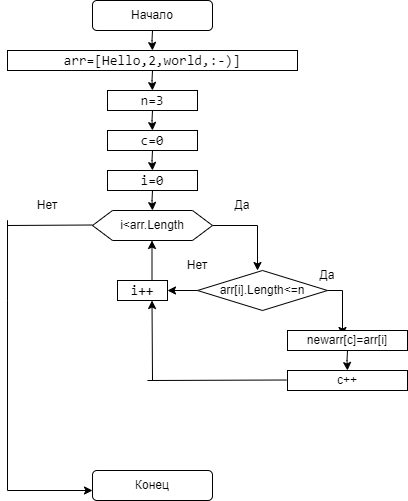

The diagram above was exported from draw.io. Its source (the exported page's mxGraphModel, read from the mxfile embedded in the PNG):
<mxGraphModel dx="1002" dy="553" grid="1" gridSize="10" guides="1" tooltips="1" connect="1" arrows="1" fold="1" page="1" pageScale="1" pageWidth="827" pageHeight="1169" math="0" shadow="0">
  <root>
    <mxCell id="WIyWlLk6GJQsqaUBKTNV-0" />
    <mxCell id="WIyWlLk6GJQsqaUBKTNV-1" parent="WIyWlLk6GJQsqaUBKTNV-0" />
    <mxCell id="sUfakAljrwN6jmDfPd5A-6" value="Начало" style="rounded=1;whiteSpace=wrap;html=1;" parent="WIyWlLk6GJQsqaUBKTNV-1" vertex="1">
      <mxGeometry x="285" y="30" width="120" height="30" as="geometry" />
    </mxCell>
    <mxCell id="sUfakAljrwN6jmDfPd5A-7" value="&lt;div style=&quot;font-family: Consolas, &amp;quot;Courier New&amp;quot;, monospace; font-size: 14px; line-height: 19px;&quot;&gt;&lt;div style=&quot;line-height: 19px;&quot;&gt;n=3&lt;/div&gt;&lt;/div&gt;" style="rounded=0;whiteSpace=wrap;html=1;" parent="WIyWlLk6GJQsqaUBKTNV-1" vertex="1">
      <mxGeometry x="300" y="120" width="90" height="20" as="geometry" />
    </mxCell>
    <mxCell id="sUfakAljrwN6jmDfPd5A-8" value="" style="endArrow=classic;html=1;rounded=0;" parent="WIyWlLk6GJQsqaUBKTNV-1" edge="1">
      <mxGeometry width="50" height="50" relative="1" as="geometry">
        <mxPoint x="345" y="60" as="sourcePoint" />
        <mxPoint x="345" y="80" as="targetPoint" />
        <Array as="points">
          <mxPoint x="344.5" y="70" />
        </Array>
      </mxGeometry>
    </mxCell>
    <mxCell id="sUfakAljrwN6jmDfPd5A-10" value="&lt;div style=&quot;font-family: Consolas, &amp;quot;Courier New&amp;quot;, monospace; font-size: 14px; line-height: 19px;&quot;&gt;&lt;div style=&quot;line-height: 19px;&quot;&gt;arr=[Hello,2,world,:-)]&lt;/div&gt;&lt;/div&gt;" style="rounded=0;whiteSpace=wrap;html=1;" parent="WIyWlLk6GJQsqaUBKTNV-1" vertex="1">
      <mxGeometry x="200" y="80" width="290" height="20" as="geometry" />
    </mxCell>
    <mxCell id="sUfakAljrwN6jmDfPd5A-11" value="" style="endArrow=classic;html=1;rounded=0;" parent="WIyWlLk6GJQsqaUBKTNV-1" edge="1">
      <mxGeometry width="50" height="50" relative="1" as="geometry">
        <mxPoint x="345" y="100" as="sourcePoint" />
        <mxPoint x="345" y="120" as="targetPoint" />
        <Array as="points">
          <mxPoint x="344.5" y="110" />
          <mxPoint x="345" y="120" />
        </Array>
      </mxGeometry>
    </mxCell>
    <mxCell id="sUfakAljrwN6jmDfPd5A-12" value="&lt;div style=&quot;font-family: Consolas, &amp;quot;Courier New&amp;quot;, monospace; font-size: 14px; line-height: 19px;&quot;&gt;&lt;div style=&quot;line-height: 19px;&quot;&gt;c=0&lt;/div&gt;&lt;/div&gt;" style="rounded=0;whiteSpace=wrap;html=1;" parent="WIyWlLk6GJQsqaUBKTNV-1" vertex="1">
      <mxGeometry x="300" y="160" width="90" height="20" as="geometry" />
    </mxCell>
    <mxCell id="sUfakAljrwN6jmDfPd5A-13" value="" style="endArrow=classic;html=1;rounded=0;" parent="WIyWlLk6GJQsqaUBKTNV-1" edge="1">
      <mxGeometry width="50" height="50" relative="1" as="geometry">
        <mxPoint x="345" y="180" as="sourcePoint" />
        <mxPoint x="345" y="200" as="targetPoint" />
        <Array as="points">
          <mxPoint x="344.5" y="190" />
          <mxPoint x="345" y="200" />
        </Array>
      </mxGeometry>
    </mxCell>
    <mxCell id="sUfakAljrwN6jmDfPd5A-25" style="edgeStyle=orthogonalEdgeStyle;rounded=0;orthogonalLoop=1;jettySize=auto;html=1;exitX=1;exitY=0.5;exitDx=0;exitDy=0;" parent="WIyWlLk6GJQsqaUBKTNV-1" source="sUfakAljrwN6jmDfPd5A-14" edge="1">
      <mxGeometry relative="1" as="geometry">
        <mxPoint x="450" y="300" as="targetPoint" />
        <Array as="points">
          <mxPoint x="450" y="255" />
        </Array>
      </mxGeometry>
    </mxCell>
    <mxCell id="sUfakAljrwN6jmDfPd5A-14" value="i&amp;lt;arr.Length" style="shape=hexagon;perimeter=hexagonPerimeter2;whiteSpace=wrap;html=1;fixedSize=1;" parent="WIyWlLk6GJQsqaUBKTNV-1" vertex="1">
      <mxGeometry x="285" y="240" width="120" height="30" as="geometry" />
    </mxCell>
    <mxCell id="sUfakAljrwN6jmDfPd5A-16" value="" style="endArrow=classic;html=1;rounded=0;" parent="WIyWlLk6GJQsqaUBKTNV-1" edge="1">
      <mxGeometry width="50" height="50" relative="1" as="geometry">
        <mxPoint x="345" y="140" as="sourcePoint" />
        <mxPoint x="345" y="160" as="targetPoint" />
        <Array as="points">
          <mxPoint x="344.5" y="150" />
          <mxPoint x="345" y="160" />
        </Array>
      </mxGeometry>
    </mxCell>
    <mxCell id="sUfakAljrwN6jmDfPd5A-17" style="edgeStyle=orthogonalEdgeStyle;rounded=0;orthogonalLoop=1;jettySize=auto;html=1;exitX=0.5;exitY=1;exitDx=0;exitDy=0;" parent="WIyWlLk6GJQsqaUBKTNV-1" source="sUfakAljrwN6jmDfPd5A-14" target="sUfakAljrwN6jmDfPd5A-14" edge="1">
      <mxGeometry relative="1" as="geometry" />
    </mxCell>
    <mxCell id="sUfakAljrwN6jmDfPd5A-18" value="&lt;div style=&quot;font-family: Consolas, &amp;quot;Courier New&amp;quot;, monospace; font-size: 14px; line-height: 19px;&quot;&gt;&lt;div style=&quot;line-height: 19px;&quot;&gt;i=0&lt;/div&gt;&lt;/div&gt;" style="rounded=0;whiteSpace=wrap;html=1;" parent="WIyWlLk6GJQsqaUBKTNV-1" vertex="1">
      <mxGeometry x="300" y="200" width="90" height="20" as="geometry" />
    </mxCell>
    <mxCell id="sUfakAljrwN6jmDfPd5A-20" value="" style="endArrow=classic;html=1;rounded=0;" parent="WIyWlLk6GJQsqaUBKTNV-1" edge="1">
      <mxGeometry width="50" height="50" relative="1" as="geometry">
        <mxPoint x="345" y="220" as="sourcePoint" />
        <mxPoint x="345" y="240" as="targetPoint" />
        <Array as="points">
          <mxPoint x="344.5" y="230" />
          <mxPoint x="345" y="240" />
        </Array>
      </mxGeometry>
    </mxCell>
    <mxCell id="sUfakAljrwN6jmDfPd5A-23" value="" style="endArrow=classic;html=1;rounded=0;" parent="WIyWlLk6GJQsqaUBKTNV-1" edge="1">
      <mxGeometry width="50" height="50" relative="1" as="geometry">
        <mxPoint x="540" y="380" as="sourcePoint" />
        <mxPoint x="540" y="400" as="targetPoint" />
        <Array as="points">
          <mxPoint x="539.5" y="390" />
          <mxPoint x="540" y="400" />
        </Array>
      </mxGeometry>
    </mxCell>
    <mxCell id="sUfakAljrwN6jmDfPd5A-27" value="Да" style="text;html=1;strokeColor=none;fillColor=none;align=center;verticalAlign=middle;whiteSpace=wrap;rounded=0;" parent="WIyWlLk6GJQsqaUBKTNV-1" vertex="1">
      <mxGeometry x="405" y="220" width="60" height="30" as="geometry" />
    </mxCell>
    <mxCell id="sUfakAljrwN6jmDfPd5A-29" value="arr[i].Length&amp;lt;=n" style="rhombus;whiteSpace=wrap;html=1;" parent="WIyWlLk6GJQsqaUBKTNV-1" vertex="1">
      <mxGeometry x="390" y="300" width="130" height="40" as="geometry" />
    </mxCell>
    <mxCell id="sUfakAljrwN6jmDfPd5A-30" style="edgeStyle=orthogonalEdgeStyle;rounded=0;orthogonalLoop=1;jettySize=auto;html=1;exitX=0.5;exitY=1;exitDx=0;exitDy=0;" parent="WIyWlLk6GJQsqaUBKTNV-1" edge="1" source="sUfakAljrwN6jmDfPd5A-32">
      <mxGeometry relative="1" as="geometry">
        <mxPoint x="535" y="365" as="targetPoint" />
        <mxPoint x="490" y="320" as="sourcePoint" />
        <Array as="points">
          <mxPoint x="535" y="320" />
        </Array>
      </mxGeometry>
    </mxCell>
    <mxCell id="sUfakAljrwN6jmDfPd5A-32" value="Да" style="text;html=1;strokeColor=none;fillColor=none;align=center;verticalAlign=middle;whiteSpace=wrap;rounded=0;" parent="WIyWlLk6GJQsqaUBKTNV-1" vertex="1">
      <mxGeometry x="490" y="290" width="60" height="30" as="geometry" />
    </mxCell>
    <mxCell id="sUfakAljrwN6jmDfPd5A-33" value="newarr[c]=arr[i]" style="rounded=0;whiteSpace=wrap;html=1;" parent="WIyWlLk6GJQsqaUBKTNV-1" vertex="1">
      <mxGeometry x="480" y="360" width="120" height="20" as="geometry" />
    </mxCell>
    <mxCell id="sUfakAljrwN6jmDfPd5A-34" value="c++" style="rounded=0;whiteSpace=wrap;html=1;" parent="WIyWlLk6GJQsqaUBKTNV-1" vertex="1">
      <mxGeometry x="480" y="400" width="120" height="20" as="geometry" />
    </mxCell>
    <mxCell id="sUfakAljrwN6jmDfPd5A-38" value="&lt;div style=&quot;font-family: Consolas, &amp;quot;Courier New&amp;quot;, monospace; font-size: 14px; line-height: 19px;&quot;&gt;&lt;div style=&quot;line-height: 19px;&quot;&gt;i++&lt;/div&gt;&lt;/div&gt;" style="rounded=0;whiteSpace=wrap;html=1;" parent="WIyWlLk6GJQsqaUBKTNV-1" vertex="1">
      <mxGeometry x="310" y="310" width="50" height="20" as="geometry" />
    </mxCell>
    <mxCell id="sUfakAljrwN6jmDfPd5A-46" value="" style="endArrow=classic;html=1;rounded=0;exitX=0.69;exitY=0;exitDx=0;exitDy=0;exitPerimeter=0;" parent="WIyWlLk6GJQsqaUBKTNV-1" source="sUfakAljrwN6jmDfPd5A-38" edge="1">
      <mxGeometry width="50" height="50" relative="1" as="geometry">
        <mxPoint x="344.5" y="300" as="sourcePoint" />
        <mxPoint x="344.5" y="270" as="targetPoint" />
      </mxGeometry>
    </mxCell>
    <mxCell id="sUfakAljrwN6jmDfPd5A-49" value="Нет" style="text;html=1;strokeColor=none;fillColor=none;align=center;verticalAlign=middle;whiteSpace=wrap;rounded=0;" parent="WIyWlLk6GJQsqaUBKTNV-1" vertex="1">
      <mxGeometry x="360" y="280" width="60" height="30" as="geometry" />
    </mxCell>
    <mxCell id="sUfakAljrwN6jmDfPd5A-50" value="" style="endArrow=none;html=1;rounded=0;" parent="WIyWlLk6GJQsqaUBKTNV-1" edge="1">
      <mxGeometry width="50" height="50" relative="1" as="geometry">
        <mxPoint x="340" y="410" as="sourcePoint" />
        <mxPoint x="479" y="409.5" as="targetPoint" />
      </mxGeometry>
    </mxCell>
    <mxCell id="sUfakAljrwN6jmDfPd5A-51" value="" style="endArrow=classic;html=1;rounded=0;" parent="WIyWlLk6GJQsqaUBKTNV-1" edge="1">
      <mxGeometry width="50" height="50" relative="1" as="geometry">
        <mxPoint x="345" y="410" as="sourcePoint" />
        <mxPoint x="344.5" y="330" as="targetPoint" />
      </mxGeometry>
    </mxCell>
    <mxCell id="sUfakAljrwN6jmDfPd5A-53" value="" style="endArrow=none;html=1;rounded=0;" parent="WIyWlLk6GJQsqaUBKTNV-1" edge="1">
      <mxGeometry width="50" height="50" relative="1" as="geometry">
        <mxPoint x="200" y="255" as="sourcePoint" />
        <mxPoint x="285" y="254.5" as="targetPoint" />
      </mxGeometry>
    </mxCell>
    <mxCell id="sUfakAljrwN6jmDfPd5A-54" value="" style="endArrow=none;html=1;rounded=0;" parent="WIyWlLk6GJQsqaUBKTNV-1" edge="1">
      <mxGeometry width="50" height="50" relative="1" as="geometry">
        <mxPoint x="200" y="520" as="sourcePoint" />
        <mxPoint x="200" y="330" as="targetPoint" />
        <Array as="points">
          <mxPoint x="200" y="330" />
          <mxPoint x="200" y="250" />
        </Array>
      </mxGeometry>
    </mxCell>
    <mxCell id="sUfakAljrwN6jmDfPd5A-55" value="" style="endArrow=classic;html=1;rounded=0;" parent="WIyWlLk6GJQsqaUBKTNV-1" edge="1">
      <mxGeometry width="50" height="50" relative="1" as="geometry">
        <mxPoint x="200" y="520" as="sourcePoint" />
        <mxPoint x="285" y="520" as="targetPoint" />
      </mxGeometry>
    </mxCell>
    <mxCell id="sUfakAljrwN6jmDfPd5A-56" value="Конец" style="rounded=1;whiteSpace=wrap;html=1;" parent="WIyWlLk6GJQsqaUBKTNV-1" vertex="1">
      <mxGeometry x="285" y="500" width="120" height="30" as="geometry" />
    </mxCell>
    <mxCell id="powFz5eo5m34z1lbRCK8-3" value="" style="endArrow=classic;html=1;rounded=0;" edge="1" parent="WIyWlLk6GJQsqaUBKTNV-1">
      <mxGeometry width="50" height="50" relative="1" as="geometry">
        <mxPoint x="390" y="320" as="sourcePoint" />
        <mxPoint x="360" y="320" as="targetPoint" />
      </mxGeometry>
    </mxCell>
    <mxCell id="powFz5eo5m34z1lbRCK8-4" value="Нет" style="text;html=1;strokeColor=none;fillColor=none;align=center;verticalAlign=middle;whiteSpace=wrap;rounded=0;" vertex="1" parent="WIyWlLk6GJQsqaUBKTNV-1">
      <mxGeometry x="210" y="220" width="60" height="30" as="geometry" />
    </mxCell>
  </root>
</mxGraphModel>